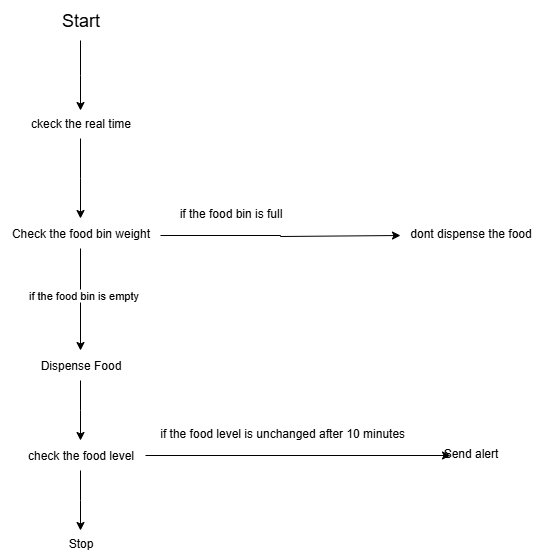

The diagram above was exported from draw.io. Its source (the exported page's mxGraphModel, read from the mxfile embedded in the PNG):
<mxGraphModel dx="786" dy="497" grid="1" gridSize="10" guides="1" tooltips="1" connect="1" arrows="1" fold="1" page="1" pageScale="1" pageWidth="850" pageHeight="1100" math="0" shadow="0">
  <root>
    <mxCell id="0" />
    <mxCell id="1" parent="0" />
    <mxCell id="3qxC6GHLY5e34uBlgKuK-9" value="" style="edgeStyle=orthogonalEdgeStyle;rounded=0;orthogonalLoop=1;jettySize=auto;html=1;" edge="1" parent="1" source="3qxC6GHLY5e34uBlgKuK-7">
      <mxGeometry relative="1" as="geometry">
        <mxPoint x="370" y="130" as="targetPoint" />
      </mxGeometry>
    </mxCell>
    <mxCell id="3qxC6GHLY5e34uBlgKuK-7" value="&lt;span style=&quot;font-size: 18px;&quot;&gt;Start&lt;/span&gt;" style="text;html=1;align=center;verticalAlign=middle;resizable=0;points=[];autosize=1;strokeColor=none;fillColor=none;" vertex="1" parent="1">
      <mxGeometry x="340" y="20" width="60" height="40" as="geometry" />
    </mxCell>
    <mxCell id="3qxC6GHLY5e34uBlgKuK-13" value="" style="edgeStyle=orthogonalEdgeStyle;rounded=0;orthogonalLoop=1;jettySize=auto;html=1;" edge="1" parent="1" source="3qxC6GHLY5e34uBlgKuK-11">
      <mxGeometry relative="1" as="geometry">
        <mxPoint x="370" y="238" as="targetPoint" />
      </mxGeometry>
    </mxCell>
    <mxCell id="3qxC6GHLY5e34uBlgKuK-11" value="ckeck the real time" style="text;html=1;align=center;verticalAlign=middle;resizable=0;points=[];autosize=1;strokeColor=none;fillColor=none;" vertex="1" parent="1">
      <mxGeometry x="310" y="128" width="120" height="30" as="geometry" />
    </mxCell>
    <mxCell id="3qxC6GHLY5e34uBlgKuK-20" style="edgeStyle=orthogonalEdgeStyle;rounded=0;orthogonalLoop=1;jettySize=auto;html=1;" edge="1" parent="1" source="3qxC6GHLY5e34uBlgKuK-14">
      <mxGeometry relative="1" as="geometry">
        <mxPoint x="690" y="255" as="targetPoint" />
        <Array as="points">
          <mxPoint x="570" y="255" />
          <mxPoint x="570" y="256" />
        </Array>
      </mxGeometry>
    </mxCell>
    <mxCell id="3qxC6GHLY5e34uBlgKuK-24" style="edgeStyle=orthogonalEdgeStyle;rounded=0;orthogonalLoop=1;jettySize=auto;html=1;" edge="1" parent="1" source="3qxC6GHLY5e34uBlgKuK-14" target="3qxC6GHLY5e34uBlgKuK-19">
      <mxGeometry relative="1" as="geometry" />
    </mxCell>
    <mxCell id="3qxC6GHLY5e34uBlgKuK-27" value="if the food bin is empty" style="edgeLabel;html=1;align=center;verticalAlign=middle;resizable=0;points=[];" vertex="1" connectable="0" parent="3qxC6GHLY5e34uBlgKuK-24">
      <mxGeometry x="-0.098" y="2" relative="1" as="geometry">
        <mxPoint as="offset" />
      </mxGeometry>
    </mxCell>
    <mxCell id="3qxC6GHLY5e34uBlgKuK-14" value="Check the food bin weight" style="text;html=1;align=center;verticalAlign=middle;resizable=0;points=[];autosize=1;strokeColor=none;fillColor=none;" vertex="1" parent="1">
      <mxGeometry x="290" y="238" width="160" height="30" as="geometry" />
    </mxCell>
    <mxCell id="3qxC6GHLY5e34uBlgKuK-31" style="edgeStyle=orthogonalEdgeStyle;rounded=0;orthogonalLoop=1;jettySize=auto;html=1;" edge="1" parent="1" source="3qxC6GHLY5e34uBlgKuK-19">
      <mxGeometry relative="1" as="geometry">
        <mxPoint x="370" y="460" as="targetPoint" />
      </mxGeometry>
    </mxCell>
    <mxCell id="3qxC6GHLY5e34uBlgKuK-19" value="Dispense Food" style="text;html=1;align=center;verticalAlign=middle;resizable=0;points=[];autosize=1;strokeColor=none;fillColor=none;" vertex="1" parent="1">
      <mxGeometry x="320" y="370" width="100" height="30" as="geometry" />
    </mxCell>
    <mxCell id="3qxC6GHLY5e34uBlgKuK-21" value="if the food bin is full" style="text;html=1;align=center;verticalAlign=middle;resizable=0;points=[];autosize=1;strokeColor=none;fillColor=none;rotation=0;" vertex="1" parent="1">
      <mxGeometry x="455" y="218" width="130" height="30" as="geometry" />
    </mxCell>
    <mxCell id="3qxC6GHLY5e34uBlgKuK-22" value="dont dispense the food" style="text;html=1;align=center;verticalAlign=middle;resizable=0;points=[];autosize=1;strokeColor=none;fillColor=none;" vertex="1" parent="1">
      <mxGeometry x="690" y="238" width="140" height="30" as="geometry" />
    </mxCell>
    <mxCell id="3qxC6GHLY5e34uBlgKuK-33" style="edgeStyle=orthogonalEdgeStyle;rounded=0;orthogonalLoop=1;jettySize=auto;html=1;" edge="1" parent="1" source="3qxC6GHLY5e34uBlgKuK-32">
      <mxGeometry relative="1" as="geometry">
        <mxPoint x="370" y="550" as="targetPoint" />
      </mxGeometry>
    </mxCell>
    <mxCell id="3qxC6GHLY5e34uBlgKuK-34" style="edgeStyle=orthogonalEdgeStyle;rounded=0;orthogonalLoop=1;jettySize=auto;html=1;" edge="1" parent="1" source="3qxC6GHLY5e34uBlgKuK-32">
      <mxGeometry relative="1" as="geometry">
        <mxPoint x="740" y="475" as="targetPoint" />
      </mxGeometry>
    </mxCell>
    <mxCell id="3qxC6GHLY5e34uBlgKuK-32" value="check the food level" style="text;html=1;align=center;verticalAlign=middle;resizable=0;points=[];autosize=1;strokeColor=none;fillColor=none;" vertex="1" parent="1">
      <mxGeometry x="305" y="460" width="130" height="30" as="geometry" />
    </mxCell>
    <mxCell id="3qxC6GHLY5e34uBlgKuK-35" value="&amp;nbsp; &amp;nbsp; &amp;nbsp; &amp;nbsp; &amp;nbsp; &amp;nbsp; &amp;nbsp; &amp;nbsp; &amp;nbsp; &amp;nbsp; &amp;nbsp; &amp;nbsp; &amp;nbsp; &amp;nbsp; &amp;nbsp; &amp;nbsp; &amp;nbsp; &amp;nbsp; &amp;nbsp; &amp;nbsp; &amp;nbsp; &amp;nbsp;if the food level is unchanged after 10 minutes" style="text;html=1;align=center;verticalAlign=middle;resizable=0;points=[];autosize=1;strokeColor=none;fillColor=none;" vertex="1" parent="1">
      <mxGeometry x="295" y="438" width="410" height="30" as="geometry" />
    </mxCell>
    <mxCell id="3qxC6GHLY5e34uBlgKuK-36" value="Send alert" style="text;html=1;align=center;verticalAlign=middle;resizable=0;points=[];autosize=1;strokeColor=none;fillColor=none;" vertex="1" parent="1">
      <mxGeometry x="720" y="458" width="80" height="30" as="geometry" />
    </mxCell>
    <mxCell id="3qxC6GHLY5e34uBlgKuK-37" value="Stop" style="text;html=1;align=center;verticalAlign=middle;resizable=0;points=[];autosize=1;strokeColor=none;fillColor=none;" vertex="1" parent="1">
      <mxGeometry x="345" y="548" width="50" height="30" as="geometry" />
    </mxCell>
  </root>
</mxGraphModel>